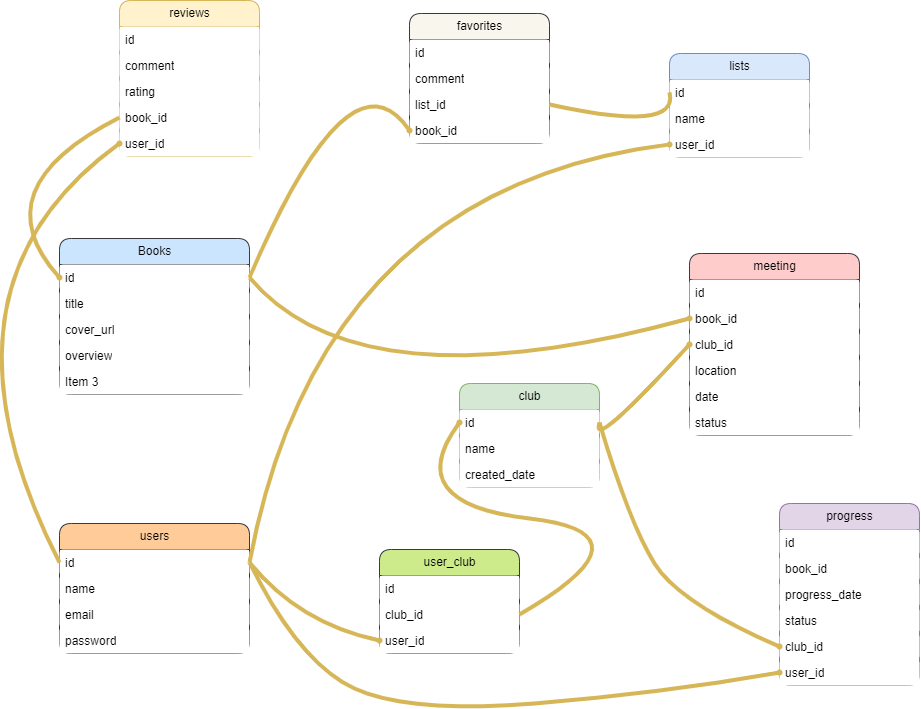

The diagram above was exported from draw.io. Its source (the exported page's mxGraphModel, read from the mxfile embedded in the PNG):
<mxGraphModel dx="1102" dy="1098" grid="1" gridSize="10" guides="1" tooltips="1" connect="1" arrows="1" fold="1" page="1" pageScale="1" pageWidth="1100" pageHeight="850" background="none" math="0" shadow="1">
  <root>
    <mxCell id="0" />
    <mxCell id="1" parent="0" />
    <mxCell id="9" value="&lt;font color=&quot;#000000&quot;&gt;Books&lt;/font&gt;" style="swimlane;fontStyle=0;childLayout=stackLayout;horizontal=1;startSize=26;fillColor=#cce5ff;horizontalStack=0;resizeParent=1;resizeParentMax=0;resizeLast=0;collapsible=1;marginBottom=0;html=1;strokeColor=#36393d;rounded=1;" vertex="1" parent="1">
      <mxGeometry x="140" y="300" width="190" height="156" as="geometry" />
    </mxCell>
    <mxCell id="10" value="id" style="text;strokeColor=none;fillColor=default;align=left;verticalAlign=top;spacingLeft=4;spacingRight=4;overflow=hidden;rotatable=0;points=[[0,0.5],[1,0.5]];portConstraint=eastwest;whiteSpace=wrap;html=1;rounded=1;" vertex="1" parent="9">
      <mxGeometry y="26" width="190" height="26" as="geometry" />
    </mxCell>
    <mxCell id="11" value="title" style="text;strokeColor=none;fillColor=default;align=left;verticalAlign=top;spacingLeft=4;spacingRight=4;overflow=hidden;rotatable=0;points=[[0,0.5],[1,0.5]];portConstraint=eastwest;whiteSpace=wrap;html=1;rounded=1;" vertex="1" parent="9">
      <mxGeometry y="52" width="190" height="26" as="geometry" />
    </mxCell>
    <mxCell id="12" value="cover_url" style="text;strokeColor=none;fillColor=default;align=left;verticalAlign=top;spacingLeft=4;spacingRight=4;overflow=hidden;rotatable=0;points=[[0,0.5],[1,0.5]];portConstraint=eastwest;whiteSpace=wrap;html=1;rounded=1;" vertex="1" parent="9">
      <mxGeometry y="78" width="190" height="26" as="geometry" />
    </mxCell>
    <mxCell id="13" value="overview" style="text;strokeColor=none;fillColor=default;align=left;verticalAlign=top;spacingLeft=4;spacingRight=4;overflow=hidden;rotatable=0;points=[[0,0.5],[1,0.5]];portConstraint=eastwest;whiteSpace=wrap;html=1;rounded=1;" vertex="1" parent="9">
      <mxGeometry y="104" width="190" height="26" as="geometry" />
    </mxCell>
    <mxCell id="14" value="Item 3" style="text;strokeColor=none;fillColor=default;align=left;verticalAlign=top;spacingLeft=4;spacingRight=4;overflow=hidden;rotatable=0;points=[[0,0.5],[1,0.5]];portConstraint=eastwest;whiteSpace=wrap;html=1;rounded=1;" vertex="1" parent="9">
      <mxGeometry y="130" width="190" height="26" as="geometry" />
    </mxCell>
    <mxCell id="15" value="&lt;font color=&quot;#000000&quot;&gt;lists&lt;/font&gt;" style="swimlane;fontStyle=0;childLayout=stackLayout;horizontal=1;startSize=26;fillColor=#dae8fc;horizontalStack=0;resizeParent=1;resizeParentMax=0;resizeLast=0;collapsible=1;marginBottom=0;html=1;strokeColor=#6c8ebf;rounded=1;" vertex="1" parent="1">
      <mxGeometry x="750" y="115" width="140" height="104" as="geometry" />
    </mxCell>
    <mxCell id="16" value="id" style="text;strokeColor=none;fillColor=default;align=left;verticalAlign=top;spacingLeft=4;spacingRight=4;overflow=hidden;rotatable=0;points=[[0,0.5],[1,0.5]];portConstraint=eastwest;whiteSpace=wrap;html=1;rounded=1;" vertex="1" parent="15">
      <mxGeometry y="26" width="140" height="26" as="geometry" />
    </mxCell>
    <mxCell id="17" value="name" style="text;strokeColor=none;fillColor=default;align=left;verticalAlign=top;spacingLeft=4;spacingRight=4;overflow=hidden;rotatable=0;points=[[0,0.5],[1,0.5]];portConstraint=eastwest;whiteSpace=wrap;html=1;rounded=1;" vertex="1" parent="15">
      <mxGeometry y="52" width="140" height="26" as="geometry" />
    </mxCell>
    <mxCell id="71" value="user_id" style="text;strokeColor=none;fillColor=default;align=left;verticalAlign=top;spacingLeft=4;spacingRight=4;overflow=hidden;rotatable=0;points=[[0,0.5],[1,0.5]];portConstraint=eastwest;whiteSpace=wrap;html=1;rounded=1;" vertex="1" parent="15">
      <mxGeometry y="78" width="140" height="26" as="geometry" />
    </mxCell>
    <mxCell id="21" value="&lt;font color=&quot;#000000&quot;&gt;favorites&lt;/font&gt;" style="swimlane;fontStyle=0;childLayout=stackLayout;horizontal=1;startSize=26;fillColor=#f9f7ed;horizontalStack=0;resizeParent=1;resizeParentMax=0;resizeLast=0;collapsible=1;marginBottom=0;html=1;strokeColor=#36393d;rounded=1;gradientColor=none;swimlaneFillColor=none;shadow=0;glass=0;swimlaneLine=1;" vertex="1" parent="1">
      <mxGeometry x="490" y="75" width="140" height="130" as="geometry" />
    </mxCell>
    <mxCell id="22" value="id" style="text;strokeColor=none;fillColor=default;align=left;verticalAlign=top;spacingLeft=4;spacingRight=4;overflow=hidden;rotatable=0;points=[[0,0.5],[1,0.5]];portConstraint=eastwest;whiteSpace=wrap;html=1;rounded=1;" vertex="1" parent="21">
      <mxGeometry y="26" width="140" height="26" as="geometry" />
    </mxCell>
    <mxCell id="23" value="comment&lt;br&gt;" style="text;strokeColor=none;fillColor=default;align=left;verticalAlign=top;spacingLeft=4;spacingRight=4;overflow=hidden;rotatable=0;points=[[0,0.5],[1,0.5]];portConstraint=eastwest;whiteSpace=wrap;html=1;rounded=1;" vertex="1" parent="21">
      <mxGeometry y="52" width="140" height="26" as="geometry" />
    </mxCell>
    <mxCell id="26" value="list_id" style="text;strokeColor=none;fillColor=default;align=left;verticalAlign=top;spacingLeft=4;spacingRight=4;overflow=hidden;rotatable=0;points=[[0,0.5],[1,0.5]];portConstraint=eastwest;whiteSpace=wrap;html=1;rounded=1;" vertex="1" parent="21">
      <mxGeometry y="78" width="140" height="26" as="geometry" />
    </mxCell>
    <mxCell id="24" value="book_id" style="text;strokeColor=none;fillColor=default;align=left;verticalAlign=top;spacingLeft=4;spacingRight=4;overflow=hidden;rotatable=0;points=[[0,0.5],[1,0.5]];portConstraint=eastwest;whiteSpace=wrap;html=1;rounded=1;" vertex="1" parent="21">
      <mxGeometry y="104" width="140" height="26" as="geometry" />
    </mxCell>
    <mxCell id="27" value="&lt;font color=&quot;#000000&quot;&gt;club&lt;/font&gt;" style="swimlane;fontStyle=0;childLayout=stackLayout;horizontal=1;startSize=26;fillColor=#d5e8d4;horizontalStack=0;resizeParent=1;resizeParentMax=0;resizeLast=0;collapsible=1;marginBottom=0;html=1;strokeColor=#82b366;rounded=1;" vertex="1" parent="1">
      <mxGeometry x="540" y="445" width="140" height="104" as="geometry" />
    </mxCell>
    <mxCell id="28" value="id" style="text;strokeColor=none;fillColor=default;align=left;verticalAlign=top;spacingLeft=4;spacingRight=4;overflow=hidden;rotatable=0;points=[[0,0.5],[1,0.5]];portConstraint=eastwest;whiteSpace=wrap;html=1;rounded=1;" vertex="1" parent="27">
      <mxGeometry y="26" width="140" height="26" as="geometry" />
    </mxCell>
    <mxCell id="29" value="name" style="text;strokeColor=none;fillColor=default;align=left;verticalAlign=top;spacingLeft=4;spacingRight=4;overflow=hidden;rotatable=0;points=[[0,0.5],[1,0.5]];portConstraint=eastwest;whiteSpace=wrap;html=1;rounded=1;" vertex="1" parent="27">
      <mxGeometry y="52" width="140" height="26" as="geometry" />
    </mxCell>
    <mxCell id="30" value="created_date" style="text;strokeColor=none;fillColor=default;align=left;verticalAlign=top;spacingLeft=4;spacingRight=4;overflow=hidden;rotatable=0;points=[[0,0.5],[1,0.5]];portConstraint=eastwest;whiteSpace=wrap;html=1;rounded=1;" vertex="1" parent="27">
      <mxGeometry y="78" width="140" height="26" as="geometry" />
    </mxCell>
    <mxCell id="32" value="&lt;font color=&quot;#000000&quot;&gt;meeting&lt;/font&gt;" style="swimlane;fontStyle=0;childLayout=stackLayout;horizontal=1;startSize=26;fillColor=#ffcccc;horizontalStack=0;resizeParent=1;resizeParentMax=0;resizeLast=0;collapsible=1;marginBottom=0;html=1;strokeColor=#36393d;rounded=1;" vertex="1" parent="1">
      <mxGeometry x="770" y="315" width="170" height="182" as="geometry" />
    </mxCell>
    <mxCell id="33" value="id" style="text;strokeColor=none;fillColor=default;align=left;verticalAlign=top;spacingLeft=4;spacingRight=4;overflow=hidden;rotatable=0;points=[[0,0.5],[1,0.5]];portConstraint=eastwest;whiteSpace=wrap;html=1;rounded=1;" vertex="1" parent="32">
      <mxGeometry y="26" width="170" height="26" as="geometry" />
    </mxCell>
    <mxCell id="35" value="book_id" style="text;strokeColor=none;fillColor=default;align=left;verticalAlign=top;spacingLeft=4;spacingRight=4;overflow=hidden;rotatable=0;points=[[0,0.5],[1,0.5]];portConstraint=eastwest;whiteSpace=wrap;html=1;rounded=1;" vertex="1" parent="32">
      <mxGeometry y="52" width="170" height="26" as="geometry" />
    </mxCell>
    <mxCell id="34" value="club_id" style="text;strokeColor=none;fillColor=default;align=left;verticalAlign=top;spacingLeft=4;spacingRight=4;overflow=hidden;rotatable=0;points=[[0,0.5],[1,0.5]];portConstraint=eastwest;whiteSpace=wrap;html=1;rounded=1;" vertex="1" parent="32">
      <mxGeometry y="78" width="170" height="26" as="geometry" />
    </mxCell>
    <mxCell id="47" value="location" style="text;strokeColor=none;fillColor=default;align=left;verticalAlign=top;spacingLeft=4;spacingRight=4;overflow=hidden;rotatable=0;points=[[0,0.5],[1,0.5]];portConstraint=eastwest;whiteSpace=wrap;html=1;rounded=1;" vertex="1" parent="32">
      <mxGeometry y="104" width="170" height="26" as="geometry" />
    </mxCell>
    <mxCell id="81" value="date" style="text;strokeColor=none;fillColor=default;align=left;verticalAlign=top;spacingLeft=4;spacingRight=4;overflow=hidden;rotatable=0;points=[[0,0.5],[1,0.5]];portConstraint=eastwest;whiteSpace=wrap;html=1;rounded=1;" vertex="1" parent="32">
      <mxGeometry y="130" width="170" height="26" as="geometry" />
    </mxCell>
    <mxCell id="48" value="status" style="text;strokeColor=none;fillColor=default;align=left;verticalAlign=top;spacingLeft=4;spacingRight=4;overflow=hidden;rotatable=0;points=[[0,0.5],[1,0.5]];portConstraint=eastwest;whiteSpace=wrap;html=1;rounded=1;" vertex="1" parent="32">
      <mxGeometry y="156" width="170" height="26" as="geometry" />
    </mxCell>
    <mxCell id="37" value="&lt;font color=&quot;#000000&quot;&gt;users&lt;/font&gt;" style="swimlane;fontStyle=0;childLayout=stackLayout;horizontal=1;startSize=26;fillColor=#ffcc99;horizontalStack=0;resizeParent=1;resizeParentMax=0;resizeLast=0;collapsible=1;marginBottom=0;html=1;strokeColor=#36393d;rounded=1;" vertex="1" parent="1">
      <mxGeometry x="140" y="585" width="190" height="130" as="geometry" />
    </mxCell>
    <mxCell id="67" value="id" style="text;strokeColor=none;fillColor=default;align=left;verticalAlign=top;spacingLeft=4;spacingRight=4;overflow=hidden;rotatable=0;points=[[0,0.5],[1,0.5]];portConstraint=eastwest;whiteSpace=wrap;html=1;rounded=1;" vertex="1" parent="37">
      <mxGeometry y="26" width="190" height="26" as="geometry" />
    </mxCell>
    <mxCell id="39" value="name" style="text;strokeColor=none;fillColor=default;align=left;verticalAlign=top;spacingLeft=4;spacingRight=4;overflow=hidden;rotatable=0;points=[[0,0.5],[1,0.5]];portConstraint=eastwest;whiteSpace=wrap;html=1;rounded=1;" vertex="1" parent="37">
      <mxGeometry y="52" width="190" height="26" as="geometry" />
    </mxCell>
    <mxCell id="40" value="email" style="text;strokeColor=none;fillColor=default;align=left;verticalAlign=top;spacingLeft=4;spacingRight=4;overflow=hidden;rotatable=0;points=[[0,0.5],[1,0.5]];portConstraint=eastwest;whiteSpace=wrap;html=1;rounded=1;" vertex="1" parent="37">
      <mxGeometry y="78" width="190" height="26" as="geometry" />
    </mxCell>
    <mxCell id="41" value="password" style="text;strokeColor=none;fillColor=default;align=left;verticalAlign=top;spacingLeft=4;spacingRight=4;overflow=hidden;rotatable=0;points=[[0,0.5],[1,0.5]];portConstraint=eastwest;whiteSpace=wrap;html=1;rounded=1;" vertex="1" parent="37">
      <mxGeometry y="104" width="190" height="26" as="geometry" />
    </mxCell>
    <mxCell id="44" style="edgeStyle=none;curved=1;html=1;entryX=0;entryY=0.5;entryDx=0;entryDy=0;exitX=1;exitY=0.5;exitDx=0;exitDy=0;strokeWidth=4;fillColor=#fff2cc;strokeColor=#d6b656;startArrow=none;startFill=0;endArrow=oval;endFill=0;endSize=2;startSize=2;rounded=1;" edge="1" parent="1" source="10" target="35">
      <mxGeometry relative="1" as="geometry">
        <Array as="points">
          <mxPoint x="440" y="470" />
        </Array>
      </mxGeometry>
    </mxCell>
    <mxCell id="46" style="edgeStyle=none;curved=1;html=1;exitX=1;exitY=0.5;exitDx=0;exitDy=0;entryX=0;entryY=0.5;entryDx=0;entryDy=0;strokeWidth=4;fillColor=#fff2cc;strokeColor=#d6b656;startArrow=none;startFill=0;endArrow=oval;endFill=0;endSize=2;startSize=2;rounded=1;" edge="1" parent="1" source="28" target="34">
      <mxGeometry relative="1" as="geometry">
        <Array as="points">
          <mxPoint x="670" y="515" />
        </Array>
      </mxGeometry>
    </mxCell>
    <mxCell id="53" value="&lt;font color=&quot;#000000&quot;&gt;progress&lt;/font&gt;" style="swimlane;fontStyle=0;childLayout=stackLayout;horizontal=1;startSize=26;fillColor=#e1d5e7;horizontalStack=0;resizeParent=1;resizeParentMax=0;resizeLast=0;collapsible=1;marginBottom=0;html=1;strokeColor=#9673a6;rounded=1;" vertex="1" parent="1">
      <mxGeometry x="860" y="565" width="140" height="182" as="geometry" />
    </mxCell>
    <mxCell id="54" value="id" style="text;strokeColor=none;fillColor=default;align=left;verticalAlign=top;spacingLeft=4;spacingRight=4;overflow=hidden;rotatable=0;points=[[0,0.5],[1,0.5]];portConstraint=eastwest;whiteSpace=wrap;html=1;rounded=1;" vertex="1" parent="53">
      <mxGeometry y="26" width="140" height="26" as="geometry" />
    </mxCell>
    <mxCell id="57" value="book_id" style="text;strokeColor=none;fillColor=default;align=left;verticalAlign=top;spacingLeft=4;spacingRight=4;overflow=hidden;rotatable=0;points=[[0,0.5],[1,0.5]];portConstraint=eastwest;whiteSpace=wrap;html=1;rounded=1;" vertex="1" parent="53">
      <mxGeometry y="52" width="140" height="26" as="geometry" />
    </mxCell>
    <mxCell id="55" value="progress_date" style="text;strokeColor=none;fillColor=default;align=left;verticalAlign=top;spacingLeft=4;spacingRight=4;overflow=hidden;rotatable=0;points=[[0,0.5],[1,0.5]];portConstraint=eastwest;whiteSpace=wrap;html=1;rounded=1;" vertex="1" parent="53">
      <mxGeometry y="78" width="140" height="26" as="geometry" />
    </mxCell>
    <mxCell id="56" value="status" style="text;strokeColor=none;fillColor=default;align=left;verticalAlign=top;spacingLeft=4;spacingRight=4;overflow=hidden;rotatable=0;points=[[0,0.5],[1,0.5]];portConstraint=eastwest;whiteSpace=wrap;html=1;rounded=1;" vertex="1" parent="53">
      <mxGeometry y="104" width="140" height="26" as="geometry" />
    </mxCell>
    <mxCell id="73" value="club_id" style="text;strokeColor=none;fillColor=default;align=left;verticalAlign=top;spacingLeft=4;spacingRight=4;overflow=hidden;rotatable=0;points=[[0,0.5],[1,0.5]];portConstraint=eastwest;whiteSpace=wrap;html=1;rounded=1;" vertex="1" parent="53">
      <mxGeometry y="130" width="140" height="26" as="geometry" />
    </mxCell>
    <mxCell id="72" value="user_id" style="text;strokeColor=none;fillColor=default;align=left;verticalAlign=top;spacingLeft=4;spacingRight=4;overflow=hidden;rotatable=0;points=[[0,0.5],[1,0.5]];portConstraint=eastwest;whiteSpace=wrap;html=1;rounded=1;" vertex="1" parent="53">
      <mxGeometry y="156" width="140" height="26" as="geometry" />
    </mxCell>
    <mxCell id="58" value="&lt;font color=&quot;#000000&quot;&gt;reviews&lt;/font&gt;" style="swimlane;fontStyle=0;childLayout=stackLayout;horizontal=1;startSize=26;fillColor=#fff2cc;horizontalStack=0;resizeParent=1;resizeParentMax=0;resizeLast=0;collapsible=1;marginBottom=0;html=1;strokeColor=#d6b656;rounded=1;" vertex="1" parent="1">
      <mxGeometry x="200" y="62" width="140" height="156" as="geometry" />
    </mxCell>
    <mxCell id="59" value="id" style="text;strokeColor=none;fillColor=default;align=left;verticalAlign=top;spacingLeft=4;spacingRight=4;overflow=hidden;rotatable=0;points=[[0,0.5],[1,0.5]];portConstraint=eastwest;whiteSpace=wrap;html=1;rounded=1;" vertex="1" parent="58">
      <mxGeometry y="26" width="140" height="26" as="geometry" />
    </mxCell>
    <mxCell id="60" value="comment&lt;br&gt;" style="text;strokeColor=none;fillColor=default;align=left;verticalAlign=top;spacingLeft=4;spacingRight=4;overflow=hidden;rotatable=0;points=[[0,0.5],[1,0.5]];portConstraint=eastwest;whiteSpace=wrap;html=1;rounded=1;" vertex="1" parent="58">
      <mxGeometry y="52" width="140" height="26" as="geometry" />
    </mxCell>
    <mxCell id="61" value="rating" style="text;strokeColor=none;fillColor=default;align=left;verticalAlign=top;spacingLeft=4;spacingRight=4;overflow=hidden;rotatable=0;points=[[0,0.5],[1,0.5]];portConstraint=eastwest;whiteSpace=wrap;html=1;rounded=1;" vertex="1" parent="58">
      <mxGeometry y="78" width="140" height="26" as="geometry" />
    </mxCell>
    <mxCell id="62" value="book_id" style="text;strokeColor=none;fillColor=default;align=left;verticalAlign=top;spacingLeft=4;spacingRight=4;overflow=hidden;rotatable=0;points=[[0,0.5],[1,0.5]];portConstraint=eastwest;whiteSpace=wrap;html=1;rounded=1;" vertex="1" parent="58">
      <mxGeometry y="104" width="140" height="26" as="geometry" />
    </mxCell>
    <mxCell id="66" value="user_id" style="text;strokeColor=none;fillColor=default;align=left;verticalAlign=top;spacingLeft=4;spacingRight=4;overflow=hidden;rotatable=0;points=[[0,0.5],[1,0.5]];portConstraint=eastwest;whiteSpace=wrap;html=1;rounded=1;" vertex="1" parent="58">
      <mxGeometry y="130" width="140" height="26" as="geometry" />
    </mxCell>
    <mxCell id="65" style="edgeStyle=none;curved=1;html=1;entryX=1;entryY=0.5;entryDx=0;entryDy=0;exitX=0;exitY=0.5;exitDx=0;exitDy=0;strokeWidth=4;fillColor=#fff2cc;strokeColor=#d6b656;startArrow=none;startFill=0;endArrow=none;endFill=0;endSize=2;startSize=1;rounded=1;" edge="1" parent="1" source="16" target="26">
      <mxGeometry relative="1" as="geometry">
        <Array as="points">
          <mxPoint x="760" y="195" />
        </Array>
      </mxGeometry>
    </mxCell>
    <mxCell id="68" style="edgeStyle=none;curved=1;html=1;exitX=0;exitY=0.5;exitDx=0;exitDy=0;entryX=0;entryY=0.5;entryDx=0;entryDy=0;strokeWidth=4;fillColor=#fff2cc;strokeColor=#d6b656;startArrow=none;startFill=0;endArrow=oval;endFill=0;endSize=2;startSize=0;rounded=1;" edge="1" parent="1" source="67" target="66">
      <mxGeometry relative="1" as="geometry">
        <Array as="points">
          <mxPoint y="350" />
        </Array>
      </mxGeometry>
    </mxCell>
    <mxCell id="69" style="edgeStyle=none;curved=1;html=1;exitX=0;exitY=0.5;exitDx=0;exitDy=0;entryX=0;entryY=0.5;entryDx=0;entryDy=0;strokeWidth=4;fillColor=#fff2cc;strokeColor=#d6b656;startArrow=none;startFill=0;endArrow=oval;endFill=0;endSize=2;startSize=1;rounded=1;" edge="1" parent="1" source="62" target="10">
      <mxGeometry relative="1" as="geometry">
        <Array as="points">
          <mxPoint x="60" y="250" />
        </Array>
      </mxGeometry>
    </mxCell>
    <mxCell id="70" style="edgeStyle=none;curved=1;html=1;exitX=1;exitY=0.5;exitDx=0;exitDy=0;entryX=0;entryY=0.5;entryDx=0;entryDy=0;strokeWidth=4;fillColor=#fff2cc;strokeColor=#d6b656;startArrow=none;startFill=0;endArrow=oval;endFill=0;endSize=2;startSize=2;rounded=1;" edge="1" parent="1" source="10" target="24">
      <mxGeometry relative="1" as="geometry">
        <Array as="points">
          <mxPoint x="430" y="105" />
        </Array>
      </mxGeometry>
    </mxCell>
    <mxCell id="74" style="edgeStyle=none;curved=1;html=1;exitX=1;exitY=0.5;exitDx=0;exitDy=0;entryX=0;entryY=0.5;entryDx=0;entryDy=0;startArrow=none;startFill=0;strokeWidth=4;fillColor=#fff2cc;strokeColor=#d6b656;endArrow=oval;endFill=0;endSize=2;startSize=2;rounded=1;" edge="1" parent="1" source="28" target="73">
      <mxGeometry relative="1" as="geometry">
        <Array as="points">
          <mxPoint x="710" y="585" />
          <mxPoint x="760" y="665" />
        </Array>
      </mxGeometry>
    </mxCell>
    <mxCell id="76" value="&lt;font color=&quot;#000000&quot;&gt;user_club&lt;/font&gt;" style="swimlane;fontStyle=0;childLayout=stackLayout;horizontal=1;startSize=26;fillColor=#cdeb8b;horizontalStack=0;resizeParent=1;resizeParentMax=0;resizeLast=0;collapsible=1;marginBottom=0;html=1;strokeColor=#36393d;rounded=1;" vertex="1" parent="1">
      <mxGeometry x="460" y="611" width="140" height="104" as="geometry" />
    </mxCell>
    <mxCell id="77" value="id" style="text;strokeColor=none;fillColor=default;align=left;verticalAlign=top;spacingLeft=4;spacingRight=4;overflow=hidden;rotatable=0;points=[[0,0.5],[1,0.5]];portConstraint=eastwest;whiteSpace=wrap;html=1;rounded=1;" vertex="1" parent="76">
      <mxGeometry y="26" width="140" height="26" as="geometry" />
    </mxCell>
    <mxCell id="78" value="club_id" style="text;strokeColor=none;fillColor=default;align=left;verticalAlign=top;spacingLeft=4;spacingRight=4;overflow=hidden;rotatable=0;points=[[0,0.5],[1,0.5]];portConstraint=eastwest;whiteSpace=wrap;html=1;rounded=1;" vertex="1" parent="76">
      <mxGeometry y="52" width="140" height="26" as="geometry" />
    </mxCell>
    <mxCell id="79" value="user_id" style="text;strokeColor=none;fillColor=default;align=left;verticalAlign=top;spacingLeft=4;spacingRight=4;overflow=hidden;rotatable=0;points=[[0,0.5],[1,0.5]];portConstraint=eastwest;whiteSpace=wrap;html=1;rounded=1;" vertex="1" parent="76">
      <mxGeometry y="78" width="140" height="26" as="geometry" />
    </mxCell>
    <mxCell id="80" style="edgeStyle=none;curved=1;html=1;exitX=1;exitY=0.5;exitDx=0;exitDy=0;entryX=0;entryY=0.5;entryDx=0;entryDy=0;startArrow=none;startFill=0;strokeWidth=4;fillColor=#fff2cc;strokeColor=#d6b656;endArrow=oval;endFill=0;endSize=2;startSize=2;rounded=1;" edge="1" parent="1" source="67" target="71">
      <mxGeometry relative="1" as="geometry">
        <Array as="points">
          <mxPoint x="400" y="250" />
        </Array>
      </mxGeometry>
    </mxCell>
    <mxCell id="82" style="edgeStyle=none;curved=1;html=1;entryX=0;entryY=0.5;entryDx=0;entryDy=0;startArrow=none;startFill=0;exitX=1;exitY=0.5;exitDx=0;exitDy=0;strokeWidth=4;fillColor=#fff2cc;strokeColor=#d6b656;endArrow=oval;endFill=0;endSize=2;startSize=2;rounded=1;" edge="1" parent="1" source="67" target="79">
      <mxGeometry relative="1" as="geometry">
        <Array as="points">
          <mxPoint x="380" y="685" />
        </Array>
      </mxGeometry>
    </mxCell>
    <mxCell id="83" style="edgeStyle=none;curved=1;html=1;exitX=1;exitY=0.5;exitDx=0;exitDy=0;startArrow=none;startFill=0;entryX=0;entryY=0.5;entryDx=0;entryDy=0;strokeWidth=4;fillColor=#fff2cc;strokeColor=#d6b656;endArrow=oval;endFill=0;endSize=2;startSize=1;rounded=1;" edge="1" parent="1" source="78" target="28">
      <mxGeometry relative="1" as="geometry">
        <mxPoint x="680" y="536" as="targetPoint" />
        <Array as="points">
          <mxPoint x="740" y="595" />
          <mxPoint x="480" y="565" />
        </Array>
      </mxGeometry>
    </mxCell>
    <mxCell id="87" style="edgeStyle=none;curved=1;html=1;entryX=0;entryY=0.5;entryDx=0;entryDy=0;startArrow=none;startFill=0;exitX=1;exitY=0.5;exitDx=0;exitDy=0;strokeWidth=4;fillColor=#fff2cc;strokeColor=#d6b656;endArrow=oval;endFill=0;endSize=2;startSize=2;rounded=1;" edge="1" parent="1" source="67" target="72">
      <mxGeometry relative="1" as="geometry">
        <Array as="points">
          <mxPoint x="380" y="725" />
          <mxPoint x="490" y="775" />
          <mxPoint x="740" y="755" />
        </Array>
      </mxGeometry>
    </mxCell>
  </root>
</mxGraphModel>